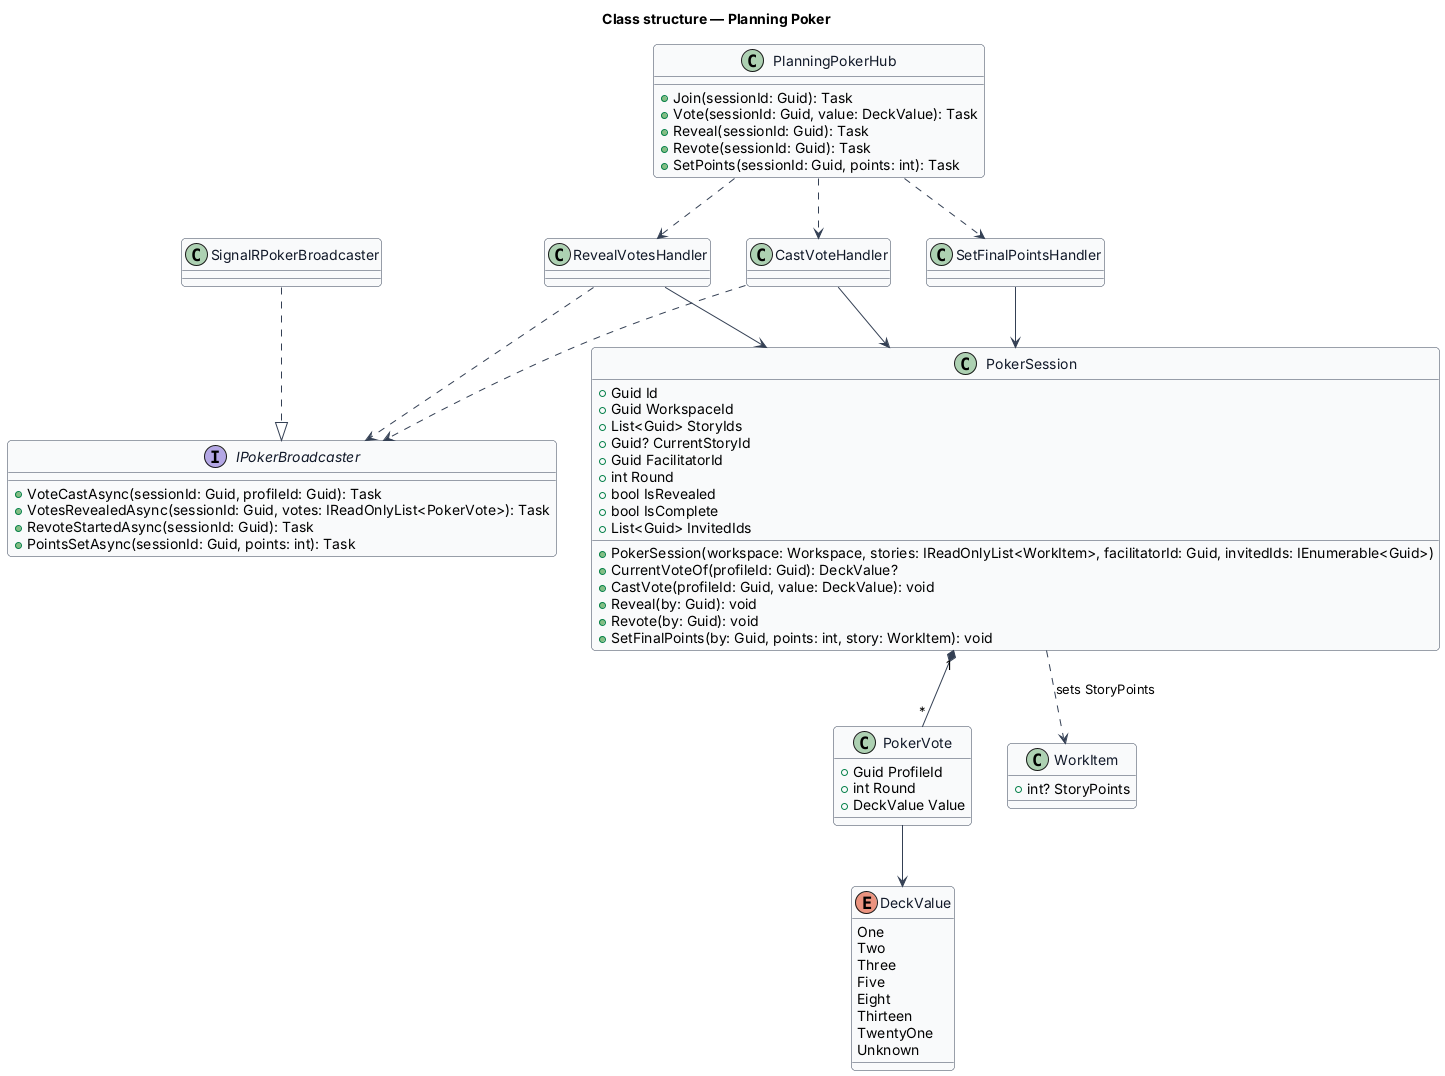

The diagram above was rendered by PlantUML. Its source (embedded in the PNG):
@startuml
skinparam backgroundColor #FFFFFF
skinparam shadowing false
skinparam roundcorner 8
skinparam defaultFontName Arial
skinparam ArrowColor #344054
skinparam class {
  BorderColor #344054
  FontColor #101828
  BackgroundColor #F9FAFB
}
title Class structure — Planning Poker

enum DeckValue {
  One
  Two
  Three
  Five
  Eight
  Thirteen
  TwentyOne
  Unknown
}
class PokerSession {
  +Guid Id
  +Guid WorkspaceId
  +List<Guid> StoryIds
  +Guid? CurrentStoryId
  +Guid FacilitatorId
  +int Round
  +bool IsRevealed
  +bool IsComplete
  +List<Guid> InvitedIds
  +PokerSession(workspace: Workspace, stories: IReadOnlyList<WorkItem>, facilitatorId: Guid, invitedIds: IEnumerable<Guid>)
  +CurrentVoteOf(profileId: Guid): DeckValue?
  +CastVote(profileId: Guid, value: DeckValue): void
  +Reveal(by: Guid): void
  +Revote(by: Guid): void
  +SetFinalPoints(by: Guid, points: int, story: WorkItem): void
}
class PokerVote {
  +Guid ProfileId
  +int Round
  +DeckValue Value
}
class WorkItem {
  +int? StoryPoints
}
class PlanningPokerHub {
  +Join(sessionId: Guid): Task
  +Vote(sessionId: Guid, value: DeckValue): Task
  +Reveal(sessionId: Guid): Task
  +Revote(sessionId: Guid): Task
  +SetPoints(sessionId: Guid, points: int): Task
}
interface IPokerBroadcaster {
  +VoteCastAsync(sessionId: Guid, profileId: Guid): Task
  +VotesRevealedAsync(sessionId: Guid, votes: IReadOnlyList<PokerVote>): Task
  +RevoteStartedAsync(sessionId: Guid): Task
  +PointsSetAsync(sessionId: Guid, points: int): Task
}
class SignalRPokerBroadcaster
class CastVoteHandler
class RevealVotesHandler
class SetFinalPointsHandler
PokerSession "1" *-- "*" PokerVote
PokerVote --> DeckValue
PokerSession ..> WorkItem : sets StoryPoints
PlanningPokerHub ..> CastVoteHandler
PlanningPokerHub ..> RevealVotesHandler
PlanningPokerHub ..> SetFinalPointsHandler
CastVoteHandler --> PokerSession
RevealVotesHandler --> PokerSession
SetFinalPointsHandler --> PokerSession
CastVoteHandler ..> IPokerBroadcaster
RevealVotesHandler ..> IPokerBroadcaster
SignalRPokerBroadcaster ..|> IPokerBroadcaster
@enduml